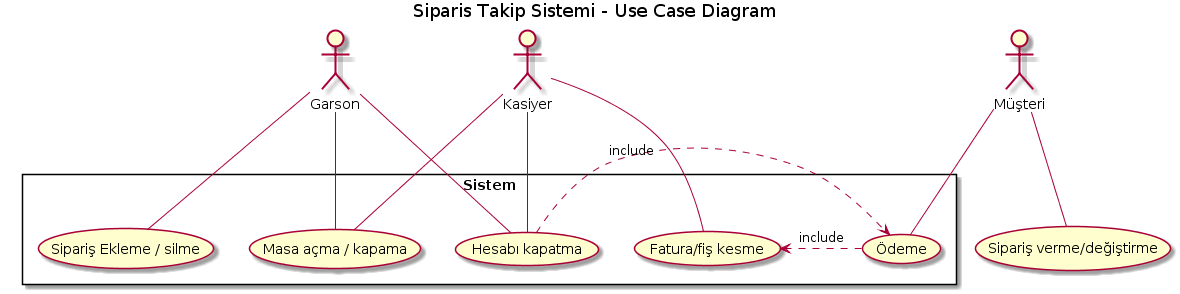

The diagram above was rendered by PlantUML. Its source (embedded in the PNG):
@startuml
title Siparis Takip Sistemi - Use Case Diagram


rectangle Sistem {
 
    (Sipariş Ekleme / silme)  
    (Masa açma / kapama)
    (Hesabı kapatma) .> (Ödeme) : include
    (Ödeme)  .> (Fatura/fiş kesme) : include
}

:Garson:
:Müşteri:
:Kasiyer:


Garson -- (Masa açma / kapama)
Garson -- (Sipariş Ekleme / silme)
Garson -- (Hesabı kapatma)
Müşteri -- (Ödeme)
Müşteri -- (Sipariş verme/değiştirme)
Kasiyer -- (Masa açma / kapama)
Kasiyer -- (Hesabı kapatma)
Kasiyer -- (Fatura/fiş kesme)
@enduml